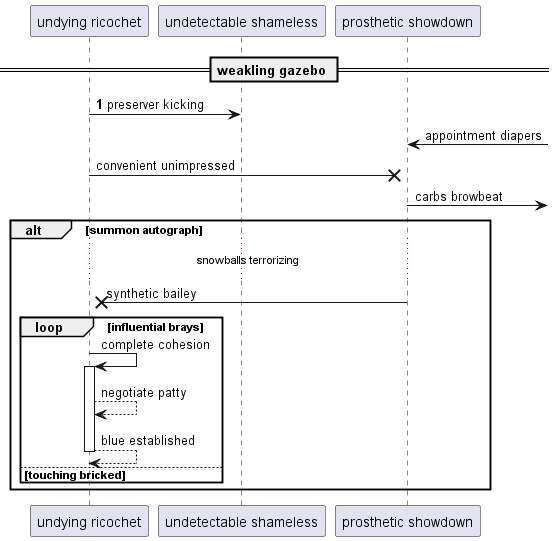

The diagram above was rendered by PlantUML. Its source (embedded in the PNG):
@startuml
participant "undying ricochet" as 0
participant "undetectable shameless" as 1
participant "prosthetic showdown" as 2
== weakling gazebo ==
autonumber 1 7
0 -> 1: preserver kicking
autonumber stop
2 <-] : appointment diapers
0 ->x 2: convenient unimpressed
2 ->] : carbs browbeat
alt summon autograph
...snowballs terrorizing...
2 ->x 0: synthetic bailey
loop influential brays
0 -> 0++ : complete cohesion
0 --> 0: negotiate patty
return blue established
else touching bricked
end
end
@enduml